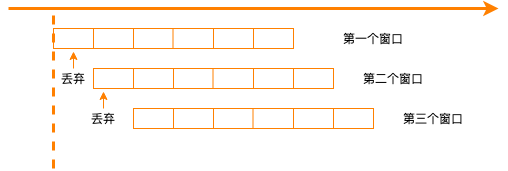

The diagram above was exported from draw.io. Its source (the exported page's mxGraphModel, read from the mxfile embedded in the PNG):
<mxGraphModel dx="1426" dy="826" grid="1" gridSize="10" guides="1" tooltips="1" connect="1" arrows="1" fold="1" page="1" pageScale="1" pageWidth="827" pageHeight="1169" math="0" shadow="0">
  <root>
    <mxCell id="0" />
    <mxCell id="1" parent="0" />
    <mxCell id="_UWzcmZw3aYGBd8cJDFx-1" value="" style="endArrow=classic;html=1;strokeColor=#FF8000;strokeWidth=3;" edge="1" parent="1">
      <mxGeometry width="50" height="50" relative="1" as="geometry">
        <mxPoint x="155" y="360" as="sourcePoint" />
        <mxPoint x="645" y="360" as="targetPoint" />
      </mxGeometry>
    </mxCell>
    <mxCell id="_UWzcmZw3aYGBd8cJDFx-2" value="" style="rounded=0;whiteSpace=wrap;html=1;strokeColor=#FF8000;strokeWidth=1;" vertex="1" parent="1">
      <mxGeometry x="200" y="380" width="240" height="20" as="geometry" />
    </mxCell>
    <mxCell id="_UWzcmZw3aYGBd8cJDFx-6" value="" style="endArrow=none;html=1;strokeColor=#FF8000;strokeWidth=1;" edge="1" parent="1">
      <mxGeometry width="50" height="50" relative="1" as="geometry">
        <mxPoint x="240" y="400" as="sourcePoint" />
        <mxPoint x="240" y="380" as="targetPoint" />
      </mxGeometry>
    </mxCell>
    <mxCell id="_UWzcmZw3aYGBd8cJDFx-8" value="" style="endArrow=none;html=1;strokeColor=#FF8000;strokeWidth=1;" edge="1" parent="1">
      <mxGeometry width="50" height="50" relative="1" as="geometry">
        <mxPoint x="400" y="400" as="sourcePoint" />
        <mxPoint x="400" y="380" as="targetPoint" />
      </mxGeometry>
    </mxCell>
    <mxCell id="_UWzcmZw3aYGBd8cJDFx-9" value="" style="endArrow=none;html=1;strokeColor=#FF8000;strokeWidth=1;" edge="1" parent="1">
      <mxGeometry width="50" height="50" relative="1" as="geometry">
        <mxPoint x="360" y="400" as="sourcePoint" />
        <mxPoint x="360" y="380" as="targetPoint" />
      </mxGeometry>
    </mxCell>
    <mxCell id="_UWzcmZw3aYGBd8cJDFx-10" value="" style="endArrow=none;html=1;strokeColor=#FF8000;strokeWidth=1;" edge="1" parent="1">
      <mxGeometry width="50" height="50" relative="1" as="geometry">
        <mxPoint x="280" y="400" as="sourcePoint" />
        <mxPoint x="280" y="380" as="targetPoint" />
      </mxGeometry>
    </mxCell>
    <mxCell id="_UWzcmZw3aYGBd8cJDFx-11" value="" style="endArrow=none;html=1;strokeColor=#FF8000;strokeWidth=1;" edge="1" parent="1">
      <mxGeometry width="50" height="50" relative="1" as="geometry">
        <mxPoint x="319.5" y="400" as="sourcePoint" />
        <mxPoint x="319.5" y="380" as="targetPoint" />
      </mxGeometry>
    </mxCell>
    <mxCell id="_UWzcmZw3aYGBd8cJDFx-12" value="" style="rounded=0;whiteSpace=wrap;html=1;strokeColor=#FF8000;strokeWidth=1;" vertex="1" parent="1">
      <mxGeometry x="240" y="420" width="240" height="20" as="geometry" />
    </mxCell>
    <mxCell id="_UWzcmZw3aYGBd8cJDFx-13" value="" style="endArrow=none;html=1;strokeColor=#FF8000;strokeWidth=1;" edge="1" parent="1">
      <mxGeometry width="50" height="50" relative="1" as="geometry">
        <mxPoint x="280" y="440" as="sourcePoint" />
        <mxPoint x="280" y="420" as="targetPoint" />
      </mxGeometry>
    </mxCell>
    <mxCell id="_UWzcmZw3aYGBd8cJDFx-14" value="" style="endArrow=none;html=1;strokeColor=#FF8000;strokeWidth=1;" edge="1" parent="1">
      <mxGeometry width="50" height="50" relative="1" as="geometry">
        <mxPoint x="440" y="440" as="sourcePoint" />
        <mxPoint x="440" y="420" as="targetPoint" />
      </mxGeometry>
    </mxCell>
    <mxCell id="_UWzcmZw3aYGBd8cJDFx-15" value="" style="endArrow=none;html=1;strokeColor=#FF8000;strokeWidth=1;" edge="1" parent="1">
      <mxGeometry width="50" height="50" relative="1" as="geometry">
        <mxPoint x="400" y="440" as="sourcePoint" />
        <mxPoint x="400" y="420" as="targetPoint" />
      </mxGeometry>
    </mxCell>
    <mxCell id="_UWzcmZw3aYGBd8cJDFx-16" value="" style="endArrow=none;html=1;strokeColor=#FF8000;strokeWidth=1;" edge="1" parent="1">
      <mxGeometry width="50" height="50" relative="1" as="geometry">
        <mxPoint x="320" y="440" as="sourcePoint" />
        <mxPoint x="320" y="420" as="targetPoint" />
      </mxGeometry>
    </mxCell>
    <mxCell id="_UWzcmZw3aYGBd8cJDFx-17" value="" style="endArrow=none;html=1;strokeColor=#FF8000;strokeWidth=1;" edge="1" parent="1">
      <mxGeometry width="50" height="50" relative="1" as="geometry">
        <mxPoint x="359.5" y="440" as="sourcePoint" />
        <mxPoint x="359.5" y="420" as="targetPoint" />
      </mxGeometry>
    </mxCell>
    <mxCell id="_UWzcmZw3aYGBd8cJDFx-18" value="" style="rounded=0;whiteSpace=wrap;html=1;strokeColor=#FF8000;strokeWidth=1;" vertex="1" parent="1">
      <mxGeometry x="280" y="460" width="240" height="20" as="geometry" />
    </mxCell>
    <mxCell id="_UWzcmZw3aYGBd8cJDFx-19" value="" style="endArrow=none;html=1;strokeColor=#FF8000;strokeWidth=1;" edge="1" parent="1">
      <mxGeometry width="50" height="50" relative="1" as="geometry">
        <mxPoint x="320" y="480" as="sourcePoint" />
        <mxPoint x="320" y="460" as="targetPoint" />
      </mxGeometry>
    </mxCell>
    <mxCell id="_UWzcmZw3aYGBd8cJDFx-20" value="" style="endArrow=none;html=1;strokeColor=#FF8000;strokeWidth=1;" edge="1" parent="1">
      <mxGeometry width="50" height="50" relative="1" as="geometry">
        <mxPoint x="480" y="480" as="sourcePoint" />
        <mxPoint x="480" y="460" as="targetPoint" />
      </mxGeometry>
    </mxCell>
    <mxCell id="_UWzcmZw3aYGBd8cJDFx-21" value="" style="endArrow=none;html=1;strokeColor=#FF8000;strokeWidth=1;" edge="1" parent="1">
      <mxGeometry width="50" height="50" relative="1" as="geometry">
        <mxPoint x="440" y="480" as="sourcePoint" />
        <mxPoint x="440" y="460" as="targetPoint" />
      </mxGeometry>
    </mxCell>
    <mxCell id="_UWzcmZw3aYGBd8cJDFx-22" value="" style="endArrow=none;html=1;strokeColor=#FF8000;strokeWidth=1;" edge="1" parent="1">
      <mxGeometry width="50" height="50" relative="1" as="geometry">
        <mxPoint x="360" y="480" as="sourcePoint" />
        <mxPoint x="360" y="460" as="targetPoint" />
      </mxGeometry>
    </mxCell>
    <mxCell id="_UWzcmZw3aYGBd8cJDFx-23" value="" style="endArrow=none;html=1;strokeColor=#FF8000;strokeWidth=1;" edge="1" parent="1">
      <mxGeometry width="50" height="50" relative="1" as="geometry">
        <mxPoint x="399.5" y="480" as="sourcePoint" />
        <mxPoint x="399.5" y="460" as="targetPoint" />
      </mxGeometry>
    </mxCell>
    <mxCell id="_UWzcmZw3aYGBd8cJDFx-25" value="" style="endArrow=none;dashed=1;html=1;strokeColor=#FF8000;strokeWidth=3;" edge="1" parent="1">
      <mxGeometry width="50" height="50" relative="1" as="geometry">
        <mxPoint x="200" y="520" as="sourcePoint" />
        <mxPoint x="200" y="360" as="targetPoint" />
      </mxGeometry>
    </mxCell>
    <mxCell id="_UWzcmZw3aYGBd8cJDFx-26" value="第一个窗口" style="text;html=1;strokeColor=none;fillColor=none;align=center;verticalAlign=middle;whiteSpace=wrap;rounded=0;" vertex="1" parent="1">
      <mxGeometry x="480" y="380" width="80" height="20" as="geometry" />
    </mxCell>
    <mxCell id="_UWzcmZw3aYGBd8cJDFx-28" value="第二个窗口" style="text;html=1;strokeColor=none;fillColor=none;align=center;verticalAlign=middle;whiteSpace=wrap;rounded=0;" vertex="1" parent="1">
      <mxGeometry x="500" y="420" width="80" height="20" as="geometry" />
    </mxCell>
    <mxCell id="_UWzcmZw3aYGBd8cJDFx-29" value="第三个窗口" style="text;html=1;strokeColor=none;fillColor=none;align=center;verticalAlign=middle;whiteSpace=wrap;rounded=0;" vertex="1" parent="1">
      <mxGeometry x="540" y="460" width="80" height="20" as="geometry" />
    </mxCell>
    <mxCell id="_UWzcmZw3aYGBd8cJDFx-30" value="丢弃" style="text;html=1;strokeColor=none;fillColor=none;align=center;verticalAlign=middle;whiteSpace=wrap;rounded=0;" vertex="1" parent="1">
      <mxGeometry x="200" y="420" width="40" height="20" as="geometry" />
    </mxCell>
    <mxCell id="_UWzcmZw3aYGBd8cJDFx-31" value="" style="endArrow=classic;html=1;strokeColor=#FF8000;strokeWidth=1;exitX=0.5;exitY=0;exitDx=0;exitDy=0;" edge="1" parent="1" source="_UWzcmZw3aYGBd8cJDFx-30">
      <mxGeometry width="50" height="50" relative="1" as="geometry">
        <mxPoint x="210" y="450" as="sourcePoint" />
        <mxPoint x="220" y="403" as="targetPoint" />
      </mxGeometry>
    </mxCell>
    <mxCell id="_UWzcmZw3aYGBd8cJDFx-32" value="丢弃" style="text;html=1;strokeColor=none;fillColor=none;align=center;verticalAlign=middle;whiteSpace=wrap;rounded=0;" vertex="1" parent="1">
      <mxGeometry x="230" y="460" width="40" height="20" as="geometry" />
    </mxCell>
    <mxCell id="_UWzcmZw3aYGBd8cJDFx-33" value="" style="endArrow=classic;html=1;strokeColor=#FF8000;strokeWidth=1;exitX=0.5;exitY=0;exitDx=0;exitDy=0;" edge="1" parent="1" source="_UWzcmZw3aYGBd8cJDFx-32">
      <mxGeometry width="50" height="50" relative="1" as="geometry">
        <mxPoint x="240" y="490" as="sourcePoint" />
        <mxPoint x="250" y="443" as="targetPoint" />
      </mxGeometry>
    </mxCell>
  </root>
</mxGraphModel>